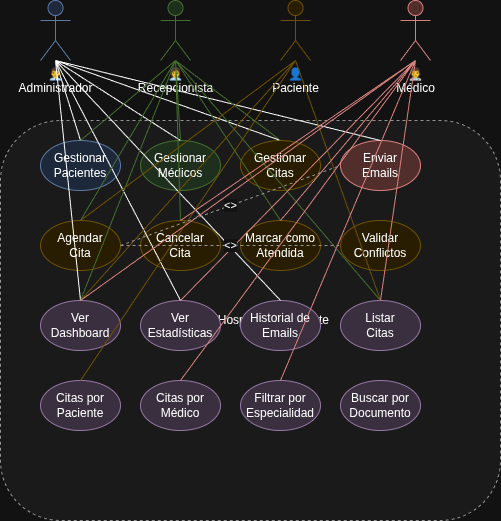

The diagram above was exported from draw.io. Its source (the exported page's mxGraphModel, read from the mxfile embedded in the PNG):
<mxGraphModel dx="1426" dy="759" grid="1" gridSize="10" guides="1" tooltips="1" connect="1" arrows="1" fold="1" page="1" pageScale="1" pageWidth="1169" pageHeight="827" math="0" shadow="0">
  <root>
    <mxCell id="0" />
    <mxCell id="1" parent="0" />
    <mxCell id="admin" value="👨💼&#10;Administrador" style="shape=umlActor;verticalLabelPosition=bottom;verticalAlign=top;html=1;outlineConnect=0;fillColor=#dae8fc;strokeColor=#6c8ebf;" parent="1" vertex="1">
      <mxGeometry x="300" y="80" width="30" height="60" as="geometry" />
    </mxCell>
    <mxCell id="receptionist" value="👩💼&#10;Recepcionista" style="shape=umlActor;verticalLabelPosition=bottom;verticalAlign=top;html=1;outlineConnect=0;fillColor=#d5e8d4;strokeColor=#82b366;" parent="1" vertex="1">
      <mxGeometry x="420" y="80" width="30" height="60" as="geometry" />
    </mxCell>
    <mxCell id="patient" value="👤&#10;Paciente" style="shape=umlActor;verticalLabelPosition=bottom;verticalAlign=top;html=1;outlineConnect=0;fillColor=#fff2cc;strokeColor=#d6b656;" parent="1" vertex="1">
      <mxGeometry x="540" y="80" width="30" height="60" as="geometry" />
    </mxCell>
    <mxCell id="doctor" value="👨⚕&#10;Médico" style="shape=umlActor;verticalLabelPosition=bottom;verticalAlign=top;html=1;outlineConnect=0;fillColor=#f8cecc;strokeColor=#b85450;" parent="1" vertex="1">
      <mxGeometry x="660" y="80" width="30" height="60" as="geometry" />
    </mxCell>
    <mxCell id="system-boundary" value="Sistema Hospital San Vicente" style="rounded=1;whiteSpace=wrap;html=1;fillColor=#f5f5f5;strokeColor=#666666;dashed=1;" parent="1" vertex="1">
      <mxGeometry x="260" y="200" width="500" height="400" as="geometry" />
    </mxCell>
    <mxCell id="uc1" value="Gestionar&#10;Pacientes" style="ellipse;whiteSpace=wrap;html=1;fillColor=#dae8fc;strokeColor=#6c8ebf;" parent="1" vertex="1">
      <mxGeometry x="300" y="220" width="80" height="50" as="geometry" />
    </mxCell>
    <mxCell id="uc2" value="Gestionar&#10;Médicos" style="ellipse;whiteSpace=wrap;html=1;fillColor=#d5e8d4;strokeColor=#82b366;" parent="1" vertex="1">
      <mxGeometry x="400" y="220" width="80" height="50" as="geometry" />
    </mxCell>
    <mxCell id="uc3" value="Gestionar&#10;Citas" style="ellipse;whiteSpace=wrap;html=1;fillColor=#fff2cc;strokeColor=#d6b656;" parent="1" vertex="1">
      <mxGeometry x="500" y="220" width="80" height="50" as="geometry" />
    </mxCell>
    <mxCell id="uc4" value="Enviar&#10;Emails" style="ellipse;whiteSpace=wrap;html=1;fillColor=#f8cecc;strokeColor=#b85450;" parent="1" vertex="1">
      <mxGeometry x="600" y="220" width="80" height="50" as="geometry" />
    </mxCell>
    <mxCell id="uc5" value="Agendar&#10;Cita" style="ellipse;whiteSpace=wrap;html=1;fillColor=#fff2cc;strokeColor=#d6b656;" parent="1" vertex="1">
      <mxGeometry x="300" y="300" width="80" height="50" as="geometry" />
    </mxCell>
    <mxCell id="uc6" value="Cancelar&#10;Cita" style="ellipse;whiteSpace=wrap;html=1;fillColor=#fff2cc;strokeColor=#d6b656;" parent="1" vertex="1">
      <mxGeometry x="400" y="300" width="80" height="50" as="geometry" />
    </mxCell>
    <mxCell id="uc7" value="Marcar como&#10;Atendida" style="ellipse;whiteSpace=wrap;html=1;fillColor=#fff2cc;strokeColor=#d6b656;" parent="1" vertex="1">
      <mxGeometry x="500" y="300" width="80" height="50" as="geometry" />
    </mxCell>
    <mxCell id="uc8" value="Validar&#10;Conflictos" style="ellipse;whiteSpace=wrap;html=1;fillColor=#fff2cc;strokeColor=#d6b656;" parent="1" vertex="1">
      <mxGeometry x="600" y="300" width="80" height="50" as="geometry" />
    </mxCell>
    <mxCell id="uc9" value="Ver&#10;Dashboard" style="ellipse;whiteSpace=wrap;html=1;fillColor=#e1d5e7;strokeColor=#9673a6;" parent="1" vertex="1">
      <mxGeometry x="300" y="380" width="80" height="50" as="geometry" />
    </mxCell>
    <mxCell id="uc10" value="Ver&#10;Estadísticas" style="ellipse;whiteSpace=wrap;html=1;fillColor=#e1d5e7;strokeColor=#9673a6;" parent="1" vertex="1">
      <mxGeometry x="400" y="380" width="80" height="50" as="geometry" />
    </mxCell>
    <mxCell id="uc11" value="Historial de&#10;Emails" style="ellipse;whiteSpace=wrap;html=1;fillColor=#e1d5e7;strokeColor=#9673a6;" parent="1" vertex="1">
      <mxGeometry x="500" y="380" width="80" height="50" as="geometry" />
    </mxCell>
    <mxCell id="uc12" value="Listar&#10;Citas" style="ellipse;whiteSpace=wrap;html=1;fillColor=#e1d5e7;strokeColor=#9673a6;" parent="1" vertex="1">
      <mxGeometry x="600" y="380" width="80" height="50" as="geometry" />
    </mxCell>
    <mxCell id="uc13" value="Citas por&#10;Paciente" style="ellipse;whiteSpace=wrap;html=1;fillColor=#e1d5e7;strokeColor=#9673a6;" parent="1" vertex="1">
      <mxGeometry x="300" y="460" width="80" height="50" as="geometry" />
    </mxCell>
    <mxCell id="uc14" value="Citas por&#10;Médico" style="ellipse;whiteSpace=wrap;html=1;fillColor=#e1d5e7;strokeColor=#9673a6;" parent="1" vertex="1">
      <mxGeometry x="400" y="460" width="80" height="50" as="geometry" />
    </mxCell>
    <mxCell id="uc15" value="Filtrar por&#10;Especialidad" style="ellipse;whiteSpace=wrap;html=1;fillColor=#e1d5e7;strokeColor=#9673a6;" parent="1" vertex="1">
      <mxGeometry x="500" y="460" width="80" height="50" as="geometry" />
    </mxCell>
    <mxCell id="uc16" value="Buscar por&#10;Documento" style="ellipse;whiteSpace=wrap;html=1;fillColor=#e1d5e7;strokeColor=#9673a6;" parent="1" vertex="1">
      <mxGeometry x="600" y="460" width="80" height="50" as="geometry" />
    </mxCell>
    <mxCell id="rel1" value="" style="endArrow=none;html=1;rounded=0;exitX=0.5;exitY=1;exitDx=0;exitDy=0;entryX=0.5;entryY=0;entryDx=0;entryDy=0;" parent="1" source="admin" target="uc1" edge="1">
      <mxGeometry width="50" height="50" relative="1" as="geometry">
        <mxPoint x="315" y="140" as="sourcePoint" />
        <mxPoint x="340" y="220" as="targetPoint" />
      </mxGeometry>
    </mxCell>
    <mxCell id="rel2" value="" style="endArrow=none;html=1;rounded=0;exitX=0.5;exitY=1;exitDx=0;exitDy=0;entryX=0.5;entryY=0;entryDx=0;entryDy=0;" parent="1" source="admin" target="uc2" edge="1">
      <mxGeometry width="50" height="50" relative="1" as="geometry">
        <mxPoint x="315" y="140" as="sourcePoint" />
        <mxPoint x="440" y="220" as="targetPoint" />
      </mxGeometry>
    </mxCell>
    <mxCell id="rel3" value="" style="endArrow=none;html=1;rounded=0;exitX=0.5;exitY=1;exitDx=0;exitDy=0;entryX=0.5;entryY=0;entryDx=0;entryDy=0;" parent="1" source="admin" target="uc3" edge="1">
      <mxGeometry width="50" height="50" relative="1" as="geometry">
        <mxPoint x="315" y="140" as="sourcePoint" />
        <mxPoint x="540" y="220" as="targetPoint" />
      </mxGeometry>
    </mxCell>
    <mxCell id="rel4" value="" style="endArrow=none;html=1;rounded=0;exitX=0.5;exitY=1;exitDx=0;exitDy=0;entryX=0.5;entryY=0;entryDx=0;entryDy=0;" parent="1" source="admin" target="uc4" edge="1">
      <mxGeometry width="50" height="50" relative="1" as="geometry">
        <mxPoint x="315" y="140" as="sourcePoint" />
        <mxPoint x="640" y="220" as="targetPoint" />
      </mxGeometry>
    </mxCell>
    <mxCell id="rel5" value="" style="endArrow=none;html=1;rounded=0;exitX=0.5;exitY=1;exitDx=0;exitDy=0;entryX=0.5;entryY=0;entryDx=0;entryDy=0;" parent="1" source="admin" target="uc9" edge="1">
      <mxGeometry width="50" height="50" relative="1" as="geometry">
        <mxPoint x="315" y="140" as="sourcePoint" />
        <mxPoint x="340" y="380" as="targetPoint" />
      </mxGeometry>
    </mxCell>
    <mxCell id="rel6" value="" style="endArrow=none;html=1;rounded=0;exitX=0.5;exitY=1;exitDx=0;exitDy=0;entryX=0.5;entryY=0;entryDx=0;entryDy=0;" parent="1" source="admin" target="uc10" edge="1">
      <mxGeometry width="50" height="50" relative="1" as="geometry">
        <mxPoint x="315" y="140" as="sourcePoint" />
        <mxPoint x="440" y="380" as="targetPoint" />
      </mxGeometry>
    </mxCell>
    <mxCell id="rel7" value="" style="endArrow=none;html=1;rounded=0;exitX=0.5;exitY=1;exitDx=0;exitDy=0;entryX=0.5;entryY=0;entryDx=0;entryDy=0;" parent="1" source="admin" target="uc11" edge="1">
      <mxGeometry width="50" height="50" relative="1" as="geometry">
        <mxPoint x="315" y="140" as="sourcePoint" />
        <mxPoint x="540" y="380" as="targetPoint" />
      </mxGeometry>
    </mxCell>
    <mxCell id="rel8" value="" style="endArrow=none;html=1;rounded=0;exitX=0.5;exitY=1;exitDx=0;exitDy=0;entryX=0.5;entryY=0;entryDx=0;entryDy=0;strokeColor=#82b366;" parent="1" source="receptionist" target="uc1" edge="1">
      <mxGeometry width="50" height="50" relative="1" as="geometry">
        <mxPoint x="435" y="140" as="sourcePoint" />
        <mxPoint x="340" y="220" as="targetPoint" />
      </mxGeometry>
    </mxCell>
    <mxCell id="rel9" value="" style="endArrow=none;html=1;rounded=0;exitX=0.5;exitY=1;exitDx=0;exitDy=0;entryX=0.5;entryY=0;entryDx=0;entryDy=0;strokeColor=#82b366;" parent="1" source="receptionist" target="uc2" edge="1">
      <mxGeometry width="50" height="50" relative="1" as="geometry">
        <mxPoint x="435" y="140" as="sourcePoint" />
        <mxPoint x="440" y="220" as="targetPoint" />
      </mxGeometry>
    </mxCell>
    <mxCell id="rel10" value="" style="endArrow=none;html=1;rounded=0;exitX=0.5;exitY=1;exitDx=0;exitDy=0;entryX=0.5;entryY=0;entryDx=0;entryDy=0;strokeColor=#82b366;" parent="1" source="receptionist" target="uc3" edge="1">
      <mxGeometry width="50" height="50" relative="1" as="geometry">
        <mxPoint x="435" y="140" as="sourcePoint" />
        <mxPoint x="540" y="220" as="targetPoint" />
      </mxGeometry>
    </mxCell>
    <mxCell id="rel11" value="" style="endArrow=none;html=1;rounded=0;exitX=0.5;exitY=1;exitDx=0;exitDy=0;entryX=0.5;entryY=0;entryDx=0;entryDy=0;strokeColor=#82b366;" parent="1" source="receptionist" target="uc5" edge="1">
      <mxGeometry width="50" height="50" relative="1" as="geometry">
        <mxPoint x="435" y="140" as="sourcePoint" />
        <mxPoint x="340" y="300" as="targetPoint" />
      </mxGeometry>
    </mxCell>
    <mxCell id="rel12" value="" style="endArrow=none;html=1;rounded=0;exitX=0.5;exitY=1;exitDx=0;exitDy=0;entryX=0.5;entryY=0;entryDx=0;entryDy=0;strokeColor=#82b366;" parent="1" source="receptionist" target="uc6" edge="1">
      <mxGeometry width="50" height="50" relative="1" as="geometry">
        <mxPoint x="435" y="140" as="sourcePoint" />
        <mxPoint x="440" y="300" as="targetPoint" />
      </mxGeometry>
    </mxCell>
    <mxCell id="rel13" value="" style="endArrow=none;html=1;rounded=0;exitX=0.5;exitY=1;exitDx=0;exitDy=0;entryX=0.5;entryY=0;entryDx=0;entryDy=0;strokeColor=#82b366;" parent="1" source="receptionist" target="uc7" edge="1">
      <mxGeometry width="50" height="50" relative="1" as="geometry">
        <mxPoint x="435" y="140" as="sourcePoint" />
        <mxPoint x="540" y="300" as="targetPoint" />
      </mxGeometry>
    </mxCell>
    <mxCell id="rel14" value="" style="endArrow=none;html=1;rounded=0;exitX=0.5;exitY=1;exitDx=0;exitDy=0;entryX=0.5;entryY=0;entryDx=0;entryDy=0;strokeColor=#82b366;" parent="1" source="receptionist" target="uc9" edge="1">
      <mxGeometry width="50" height="50" relative="1" as="geometry">
        <mxPoint x="435" y="140" as="sourcePoint" />
        <mxPoint x="340" y="380" as="targetPoint" />
      </mxGeometry>
    </mxCell>
    <mxCell id="rel15" value="" style="endArrow=none;html=1;rounded=0;exitX=0.5;exitY=1;exitDx=0;exitDy=0;entryX=0.5;entryY=0;entryDx=0;entryDy=0;strokeColor=#82b366;" parent="1" source="receptionist" target="uc12" edge="1">
      <mxGeometry width="50" height="50" relative="1" as="geometry">
        <mxPoint x="435" y="140" as="sourcePoint" />
        <mxPoint x="640" y="380" as="targetPoint" />
      </mxGeometry>
    </mxCell>
    <mxCell id="rel16" value="" style="endArrow=none;html=1;rounded=0;exitX=0.5;exitY=1;exitDx=0;exitDy=0;entryX=0.5;entryY=0;entryDx=0;entryDy=0;strokeColor=#d6b656;" parent="1" source="patient" target="uc5" edge="1">
      <mxGeometry width="50" height="50" relative="1" as="geometry">
        <mxPoint x="555" y="140" as="sourcePoint" />
        <mxPoint x="340" y="300" as="targetPoint" />
      </mxGeometry>
    </mxCell>
    <mxCell id="rel17" value="" style="endArrow=none;html=1;rounded=0;exitX=0.5;exitY=1;exitDx=0;exitDy=0;entryX=0.5;entryY=0;entryDx=0;entryDy=0;strokeColor=#d6b656;" parent="1" source="patient" target="uc12" edge="1">
      <mxGeometry width="50" height="50" relative="1" as="geometry">
        <mxPoint x="555" y="140" as="sourcePoint" />
        <mxPoint x="640" y="380" as="targetPoint" />
      </mxGeometry>
    </mxCell>
    <mxCell id="rel18" value="" style="endArrow=none;html=1;rounded=0;exitX=0.5;exitY=1;exitDx=0;exitDy=0;entryX=0.5;entryY=0;entryDx=0;entryDy=0;strokeColor=#d6b656;" parent="1" source="patient" target="uc13" edge="1">
      <mxGeometry width="50" height="50" relative="1" as="geometry">
        <mxPoint x="555" y="140" as="sourcePoint" />
        <mxPoint x="340" y="460" as="targetPoint" />
      </mxGeometry>
    </mxCell>
    <mxCell id="rel19" value="" style="endArrow=none;html=1;rounded=0;exitX=0.5;exitY=1;exitDx=0;exitDy=0;entryX=0.5;entryY=0;entryDx=0;entryDy=0;strokeColor=#d6b656;" parent="1" source="patient" target="uc9" edge="1">
      <mxGeometry width="50" height="50" relative="1" as="geometry">
        <mxPoint x="555" y="140" as="sourcePoint" />
        <mxPoint x="340" y="380" as="targetPoint" />
      </mxGeometry>
    </mxCell>
    <mxCell id="rel20" value="" style="endArrow=none;html=1;rounded=0;exitX=0.5;exitY=1;exitDx=0;exitDy=0;entryX=0.5;entryY=0;entryDx=0;entryDy=0;strokeColor=#b85450;" parent="1" source="doctor" target="uc6" edge="1">
      <mxGeometry width="50" height="50" relative="1" as="geometry">
        <mxPoint x="675" y="140" as="sourcePoint" />
        <mxPoint x="440" y="300" as="targetPoint" />
      </mxGeometry>
    </mxCell>
    <mxCell id="rel21" value="" style="endArrow=none;html=1;rounded=0;exitX=0.5;exitY=1;exitDx=0;exitDy=0;entryX=0.5;entryY=0;entryDx=0;entryDy=0;strokeColor=#b85450;" parent="1" source="doctor" target="uc7" edge="1">
      <mxGeometry width="50" height="50" relative="1" as="geometry">
        <mxPoint x="675" y="140" as="sourcePoint" />
        <mxPoint x="540" y="300" as="targetPoint" />
      </mxGeometry>
    </mxCell>
    <mxCell id="rel22" value="" style="endArrow=none;html=1;rounded=0;exitX=0.5;exitY=1;exitDx=0;exitDy=0;entryX=0.5;entryY=0;entryDx=0;entryDy=0;strokeColor=#b85450;" parent="1" source="doctor" target="uc12" edge="1">
      <mxGeometry width="50" height="50" relative="1" as="geometry">
        <mxPoint x="675" y="140" as="sourcePoint" />
        <mxPoint x="640" y="380" as="targetPoint" />
      </mxGeometry>
    </mxCell>
    <mxCell id="rel23" value="" style="endArrow=none;html=1;rounded=0;exitX=0.5;exitY=1;exitDx=0;exitDy=0;entryX=0.5;entryY=0;entryDx=0;entryDy=0;strokeColor=#b85450;" parent="1" source="doctor" target="uc14" edge="1">
      <mxGeometry width="50" height="50" relative="1" as="geometry">
        <mxPoint x="675" y="140" as="sourcePoint" />
        <mxPoint x="440" y="460" as="targetPoint" />
      </mxGeometry>
    </mxCell>
    <mxCell id="rel24" value="" style="endArrow=none;html=1;rounded=0;exitX=0.5;exitY=1;exitDx=0;exitDy=0;entryX=0.5;entryY=0;entryDx=0;entryDy=0;strokeColor=#b85450;" parent="1" source="doctor" target="uc15" edge="1">
      <mxGeometry width="50" height="50" relative="1" as="geometry">
        <mxPoint x="675" y="140" as="sourcePoint" />
        <mxPoint x="540" y="460" as="targetPoint" />
      </mxGeometry>
    </mxCell>
    <mxCell id="rel25" value="" style="endArrow=none;html=1;rounded=0;exitX=0.5;exitY=1;exitDx=0;exitDy=0;entryX=0.5;entryY=0;entryDx=0;entryDy=0;strokeColor=#b85450;" parent="1" source="doctor" target="uc9" edge="1">
      <mxGeometry width="50" height="50" relative="1" as="geometry">
        <mxPoint x="675" y="140" as="sourcePoint" />
        <mxPoint x="340" y="380" as="targetPoint" />
      </mxGeometry>
    </mxCell>
    <mxCell id="rel26" value="" style="endArrow=none;html=1;rounded=0;exitX=0.5;exitY=1;exitDx=0;exitDy=0;entryX=0.5;entryY=0;entryDx=0;entryDy=0;strokeColor=#b85450;" parent="1" source="doctor" target="uc10" edge="1">
      <mxGeometry width="50" height="50" relative="1" as="geometry">
        <mxPoint x="675" y="140" as="sourcePoint" />
        <mxPoint x="440" y="380" as="targetPoint" />
      </mxGeometry>
    </mxCell>
    <mxCell id="rel27" value="&lt;&lt;include&gt;&gt;" style="endArrow=none;html=1;rounded=0;exitX=1;exitY=0.5;exitDx=0;exitDy=0;entryX=0;entryY=0.5;entryDx=0;entryDy=0;dashed=1;strokeColor=#666666;" parent="1" source="uc5" target="uc4" edge="1">
      <mxGeometry width="50" height="50" relative="1" as="geometry">
        <mxPoint x="380" y="325" as="sourcePoint" />
        <mxPoint x="600" y="245" as="targetPoint" />
      </mxGeometry>
    </mxCell>
    <mxCell id="rel28" value="&lt;&lt;include&gt;&gt;" style="endArrow=none;html=1;rounded=0;exitX=1;exitY=0.5;exitDx=0;exitDy=0;entryX=0;entryY=0.5;entryDx=0;entryDy=0;dashed=1;strokeColor=#666666;" parent="1" source="uc5" target="uc8" edge="1">
      <mxGeometry width="50" height="50" relative="1" as="geometry">
        <mxPoint x="380" y="325" as="sourcePoint" />
        <mxPoint x="600" y="325" as="targetPoint" />
      </mxGeometry>
    </mxCell>
  </root>
</mxGraphModel>